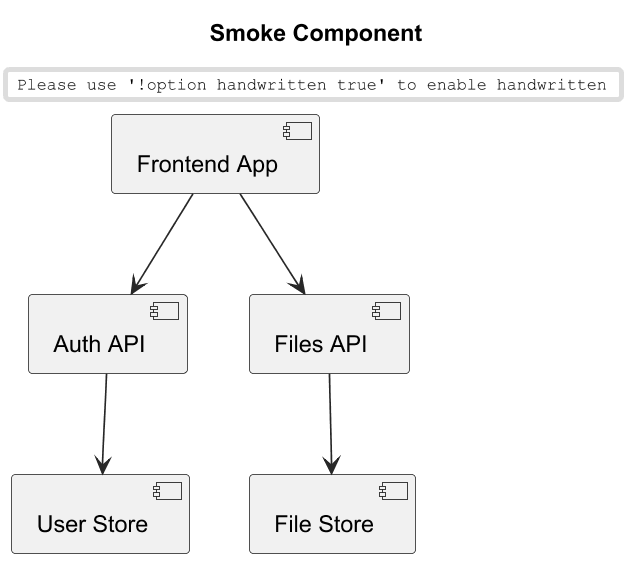

The diagram above was rendered by PlantUML. Its source (embedded in the PNG):
@startuml
skinparam monochrome true
skinparam shadowing false
skinparam dpi 160
skinparam handwritten false
skinparam packageStyle rectangle
skinparam defaultFontName sans-serif
skinparam ArrowColor #1e293b
title Smoke Component
[Frontend App] --> [Auth API]
[Frontend App] --> [Files API]
[Auth API] --> [User Store]
[Files API] --> [File Store]
@enduml